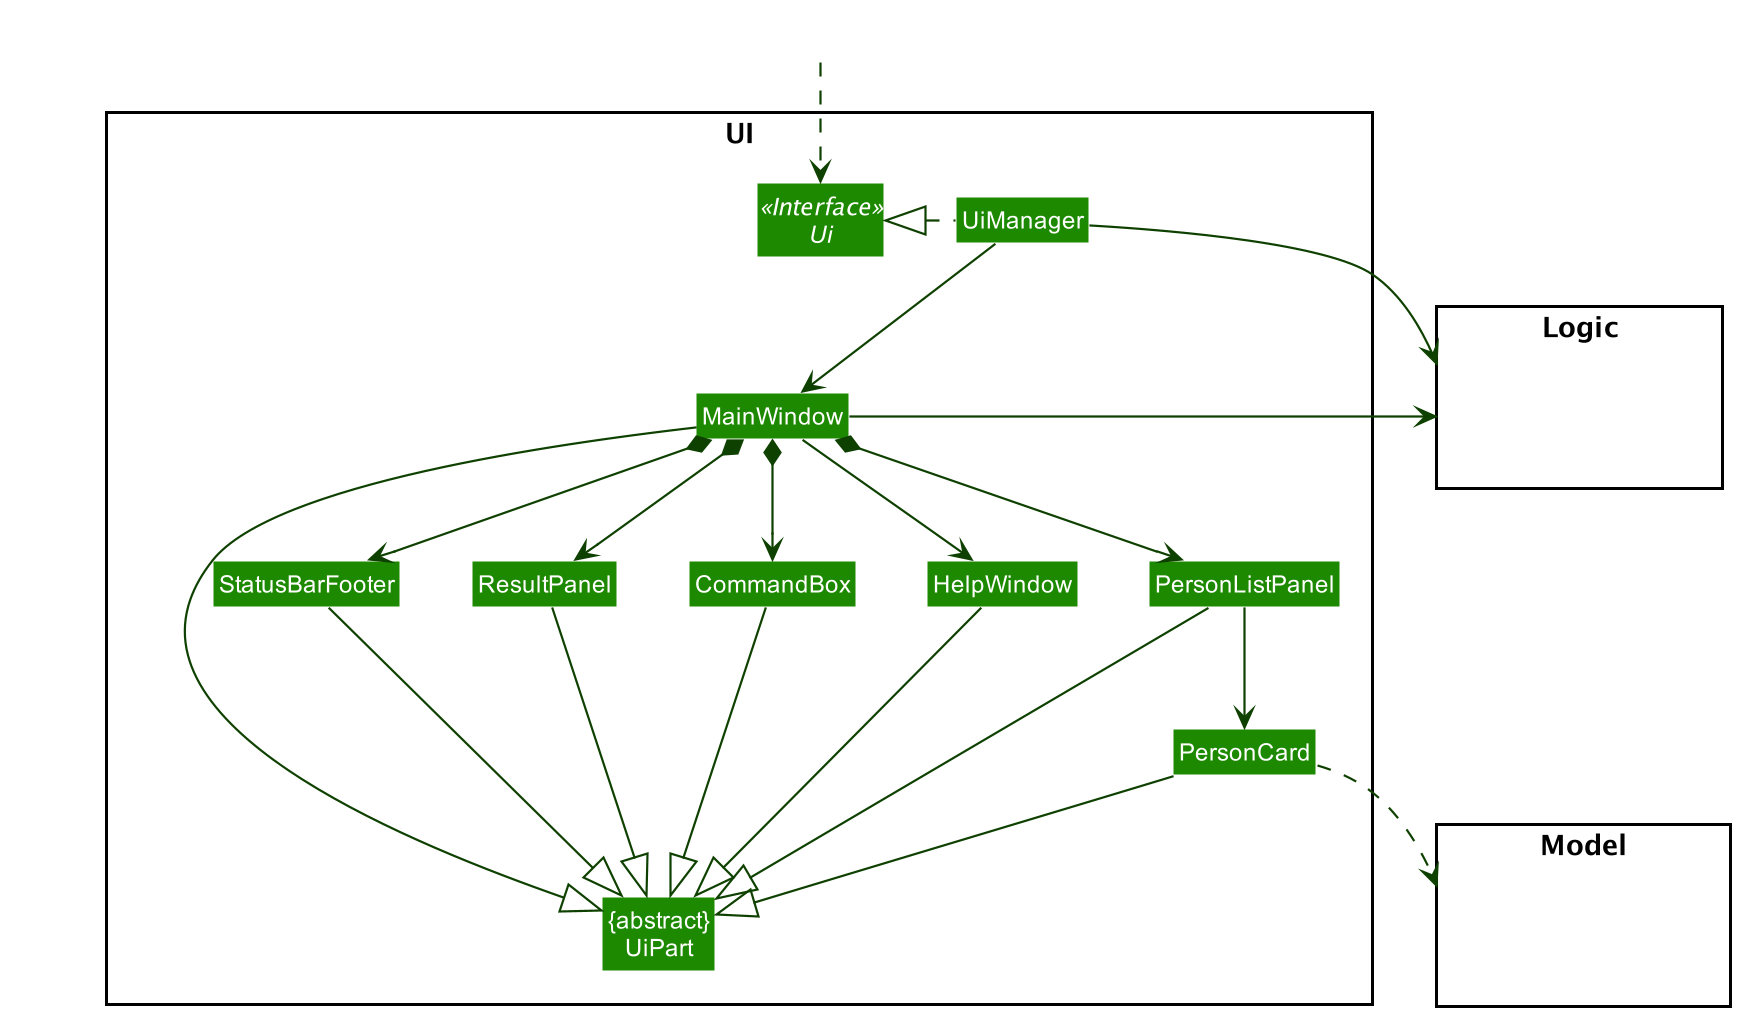

The diagram above was rendered by PlantUML. Its source (embedded in the PNG):
@startuml
!include style.puml
skinparam arrowThickness 1.1
skinparam arrowColor UI_COLOR_T4
skinparam classBackgroundColor UI_COLOR

package UI <<Rectangle>>{
Interface Ui <<Interface>>
Class "{abstract}\nUiPart" as UiPart
Class UiManager
Class MainWindow
Class HelpWindow
Class ResultPanel
Class PersonListPanel
Class PersonCard
Class StatusBarFooter
Class CommandBox
}

package Model <<Rectangle>> {
Class HiddenModel #FFFFFF
}

package Logic <<Rectangle>> {
Class HiddenLogic #FFFFFF
}

Class HiddenOutside #FFFFFF
HiddenOutside ..> Ui

UiManager .left.|> Ui
UiManager -down-> MainWindow
MainWindow --> HelpWindow
MainWindow *-down-> CommandBox
MainWindow *-down-> ResultPanel
MainWindow *-down-> PersonListPanel
MainWindow *-down-> StatusBarFooter

PersonListPanel -down-> PersonCard

MainWindow -left-|> UiPart

ResultPanel --|> UiPart
CommandBox --|> UiPart
PersonListPanel --|> UiPart
PersonCard --|> UiPart
StatusBarFooter --|> UiPart
HelpWindow -down-|> UiPart

PersonCard ..> Model
UiManager -right-> Logic
MainWindow -left-> Logic

PersonListPanel -[hidden]left- HelpWindow
HelpWindow -[hidden]left- CommandBox
CommandBox -[hidden]left- ResultPanel
ResultPanel -[hidden]left- StatusBarFooter

MainWindow -[hidden]-|> UiPart
@enduml